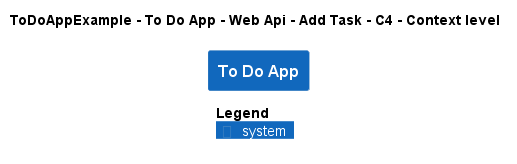

The diagram above was rendered by PlantUML. Its source (embedded in the PNG):
@startuml
!pragma layout smetana
!include ..\..\..\..\..\..\..\.c4s\C4_Context.puml

AddElementTag("c4interflow:lifecycle:new", $bgColor=green, $fontColor=#ffffff, $borderColor=green, $shadowing="False")
AddElementTag("c4interflow:lifecycle:changed", $bgColor=orange, $fontColor=#ffffff, $borderColor=orange, $shadowing="False")
AddElementTag("c4interflow:lifecycle:removed", $bgColor=red, $fontColor=#ffffff, $borderColor=red, $shadowing="False")

AddRelTag("c4interflow:lifecycle:new", $textColor=green, $lineColor=green)
AddRelTag("c4interflow:lifecycle:changed", $textColor=orange, $lineColor=orange)
AddRelTag("c4interflow:lifecycle:removed", $textColor=red, $lineColor=red)

SHOW_PERSON_PORTRAIT()
LAYOUT_TOP_DOWN()

skinparam linetype polyline

title ToDoAppExample - To Do App - Web Api - Add Task - C4 - Context level

System(ToDoAppExample.SoftwareSystems.ToDoApp, "To Do App", "")



SHOW_LEGEND()
@enduml